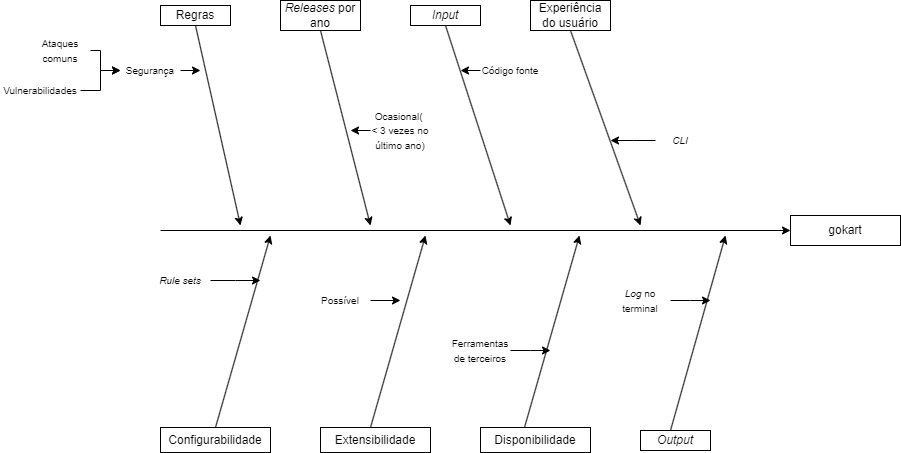

The diagram above was exported from draw.io. Its source (the exported page's mxGraphModel, read from the mxfile embedded in the PNG):
<mxGraphModel dx="2261" dy="731" grid="1" gridSize="10" guides="1" tooltips="1" connect="1" arrows="1" fold="1" page="1" pageScale="1" pageWidth="827" pageHeight="1169" math="0" shadow="0">
  <root>
    <mxCell id="0" />
    <mxCell id="1" parent="0" />
    <mxCell id="2" value="gokart" style="rounded=0;whiteSpace=wrap;html=1;" vertex="1" parent="1">
      <mxGeometry x="680" y="360" width="110" height="30" as="geometry" />
    </mxCell>
    <mxCell id="3" value="" style="endArrow=classic;html=1;rounded=0;entryX=0;entryY=0.5;entryDx=0;entryDy=0;" edge="1" target="2" parent="1">
      <mxGeometry width="50" height="50" relative="1" as="geometry">
        <mxPoint x="50" y="375" as="sourcePoint" />
        <mxPoint x="440" y="370" as="targetPoint" />
      </mxGeometry>
    </mxCell>
    <mxCell id="4" value="Regras" style="rounded=0;whiteSpace=wrap;html=1;" vertex="1" parent="1">
      <mxGeometry x="50" y="150" width="70" height="20" as="geometry" />
    </mxCell>
    <mxCell id="5" value="&lt;i&gt;Releases&lt;/i&gt;&amp;nbsp;por ano" style="rounded=0;whiteSpace=wrap;html=1;" vertex="1" parent="1">
      <mxGeometry x="170" y="145" width="80" height="30" as="geometry" />
    </mxCell>
    <mxCell id="6" value="&lt;i&gt;Input&lt;/i&gt;" style="rounded=0;whiteSpace=wrap;html=1;" vertex="1" parent="1">
      <mxGeometry x="300" y="150" width="70" height="20" as="geometry" />
    </mxCell>
    <mxCell id="7" value="Configurabilidade" style="rounded=0;whiteSpace=wrap;html=1;" vertex="1" parent="1">
      <mxGeometry x="50" y="572" width="110" height="25" as="geometry" />
    </mxCell>
    <mxCell id="8" value="Extensibilidade" style="rounded=0;whiteSpace=wrap;html=1;" vertex="1" parent="1">
      <mxGeometry x="210" y="572" width="110" height="25" as="geometry" />
    </mxCell>
    <mxCell id="9" value="Disponibilidade" style="rounded=0;whiteSpace=wrap;html=1;" vertex="1" parent="1">
      <mxGeometry x="370" y="572" width="110" height="25" as="geometry" />
    </mxCell>
    <mxCell id="10" value="Experiência do usuário" style="rounded=0;whiteSpace=wrap;html=1;" vertex="1" parent="1">
      <mxGeometry x="420" y="145" width="80" height="30" as="geometry" />
    </mxCell>
    <mxCell id="11" value="&lt;i&gt;Output&lt;/i&gt;" style="rounded=0;whiteSpace=wrap;html=1;" vertex="1" parent="1">
      <mxGeometry x="530" y="575" width="70" height="20" as="geometry" />
    </mxCell>
    <mxCell id="12" value="" style="endArrow=classic;html=1;rounded=0;exitX=0.5;exitY=1;exitDx=0;exitDy=0;" edge="1" source="4" parent="1">
      <mxGeometry width="50" height="50" relative="1" as="geometry">
        <mxPoint x="390" y="420" as="sourcePoint" />
        <mxPoint x="130" y="370" as="targetPoint" />
      </mxGeometry>
    </mxCell>
    <mxCell id="13" value="" style="endArrow=classic;html=1;rounded=0;exitX=0.5;exitY=1;exitDx=0;exitDy=0;" edge="1" source="5" parent="1">
      <mxGeometry width="50" height="50" relative="1" as="geometry">
        <mxPoint x="390" y="420" as="sourcePoint" />
        <mxPoint x="260" y="370" as="targetPoint" />
      </mxGeometry>
    </mxCell>
    <mxCell id="14" value="" style="endArrow=classic;html=1;rounded=0;exitX=0.5;exitY=1;exitDx=0;exitDy=0;" edge="1" source="6" parent="1">
      <mxGeometry width="50" height="50" relative="1" as="geometry">
        <mxPoint x="390" y="420" as="sourcePoint" />
        <mxPoint x="400" y="370" as="targetPoint" />
      </mxGeometry>
    </mxCell>
    <mxCell id="15" value="" style="endArrow=classic;html=1;rounded=0;exitX=0.5;exitY=1;exitDx=0;exitDy=0;" edge="1" source="10" parent="1">
      <mxGeometry width="50" height="50" relative="1" as="geometry">
        <mxPoint x="390" y="420" as="sourcePoint" />
        <mxPoint x="530" y="370" as="targetPoint" />
      </mxGeometry>
    </mxCell>
    <mxCell id="16" value="" style="endArrow=classic;html=1;rounded=0;exitX=0.5;exitY=0;exitDx=0;exitDy=0;" edge="1" source="7" parent="1">
      <mxGeometry width="50" height="50" relative="1" as="geometry">
        <mxPoint x="390" y="420" as="sourcePoint" />
        <mxPoint x="160" y="380" as="targetPoint" />
      </mxGeometry>
    </mxCell>
    <mxCell id="17" value="" style="endArrow=classic;html=1;rounded=0;exitX=0.5;exitY=0;exitDx=0;exitDy=0;" edge="1" parent="1">
      <mxGeometry width="50" height="50" relative="1" as="geometry">
        <mxPoint x="260" y="572" as="sourcePoint" />
        <mxPoint x="315" y="380" as="targetPoint" />
      </mxGeometry>
    </mxCell>
    <mxCell id="18" value="" style="endArrow=classic;html=1;rounded=0;exitX=0.5;exitY=0;exitDx=0;exitDy=0;" edge="1" parent="1">
      <mxGeometry width="50" height="50" relative="1" as="geometry">
        <mxPoint x="414" y="572" as="sourcePoint" />
        <mxPoint x="469" y="380" as="targetPoint" />
      </mxGeometry>
    </mxCell>
    <mxCell id="19" value="" style="endArrow=classic;html=1;rounded=0;exitX=0.5;exitY=0;exitDx=0;exitDy=0;" edge="1" parent="1">
      <mxGeometry width="50" height="50" relative="1" as="geometry">
        <mxPoint x="560" y="575" as="sourcePoint" />
        <mxPoint x="615" y="380" as="targetPoint" />
      </mxGeometry>
    </mxCell>
    <mxCell id="20" style="edgeStyle=orthogonalEdgeStyle;rounded=0;orthogonalLoop=1;jettySize=auto;html=1;exitX=1;exitY=0.5;exitDx=0;exitDy=0;" edge="1" source="21" parent="1">
      <mxGeometry relative="1" as="geometry">
        <mxPoint x="90" y="215" as="targetPoint" />
      </mxGeometry>
    </mxCell>
    <mxCell id="21" value="&lt;font style=&quot;font-size: 10px;&quot;&gt;Segurança&lt;/font&gt;" style="text;html=1;strokeColor=none;fillColor=none;align=center;verticalAlign=middle;whiteSpace=wrap;rounded=0;" vertex="1" parent="1">
      <mxGeometry x="10" y="200" width="60" height="30" as="geometry" />
    </mxCell>
    <mxCell id="22" style="edgeStyle=orthogonalEdgeStyle;rounded=0;orthogonalLoop=1;jettySize=auto;html=1;exitX=0;exitY=0.5;exitDx=0;exitDy=0;" edge="1" source="23" parent="1">
      <mxGeometry relative="1" as="geometry">
        <mxPoint x="240" y="275" as="targetPoint" />
      </mxGeometry>
    </mxCell>
    <mxCell id="23" value="&lt;font style=&quot;font-size: 10px;&quot;&gt;Ocasional(&amp;nbsp; &amp;lt; 3 vezes no último ano)&lt;/font&gt;" style="text;html=1;strokeColor=none;fillColor=none;align=center;verticalAlign=middle;whiteSpace=wrap;rounded=0;" vertex="1" parent="1">
      <mxGeometry x="260" y="260" width="60" height="30" as="geometry" />
    </mxCell>
    <mxCell id="24" style="edgeStyle=orthogonalEdgeStyle;rounded=0;orthogonalLoop=1;jettySize=auto;html=1;exitX=0;exitY=0.5;exitDx=0;exitDy=0;" edge="1" source="25" parent="1">
      <mxGeometry relative="1" as="geometry">
        <mxPoint x="350" y="215" as="targetPoint" />
      </mxGeometry>
    </mxCell>
    <mxCell id="25" value="&lt;font style=&quot;font-size: 10px;&quot;&gt;Código fonte&lt;/font&gt;" style="text;html=1;strokeColor=none;fillColor=none;align=center;verticalAlign=middle;whiteSpace=wrap;rounded=0;" vertex="1" parent="1">
      <mxGeometry x="370" y="200" width="60" height="30" as="geometry" />
    </mxCell>
    <mxCell id="26" style="edgeStyle=orthogonalEdgeStyle;rounded=0;orthogonalLoop=1;jettySize=auto;html=1;exitX=0;exitY=0.5;exitDx=0;exitDy=0;" edge="1" source="27" parent="1">
      <mxGeometry relative="1" as="geometry">
        <mxPoint x="500" y="285" as="targetPoint" />
      </mxGeometry>
    </mxCell>
    <mxCell id="27" value="&lt;span style=&quot;font-size: 10px;&quot;&gt;&lt;i&gt;CLI&lt;/i&gt;&lt;/span&gt;" style="text;html=1;strokeColor=none;fillColor=none;align=center;verticalAlign=middle;whiteSpace=wrap;rounded=0;" vertex="1" parent="1">
      <mxGeometry x="545" y="270" width="50" height="30" as="geometry" />
    </mxCell>
    <mxCell id="28" style="edgeStyle=orthogonalEdgeStyle;rounded=0;orthogonalLoop=1;jettySize=auto;html=1;exitX=1;exitY=0.5;exitDx=0;exitDy=0;" edge="1" source="29" parent="1">
      <mxGeometry relative="1" as="geometry">
        <mxPoint x="150" y="425" as="targetPoint" />
      </mxGeometry>
    </mxCell>
    <mxCell id="29" value="&lt;span style=&quot;font-size: 10px;&quot;&gt;&lt;i&gt;Rule sets&lt;/i&gt;&lt;/span&gt;" style="text;html=1;strokeColor=none;fillColor=none;align=center;verticalAlign=middle;whiteSpace=wrap;rounded=0;" vertex="1" parent="1">
      <mxGeometry x="40" y="410" width="60" height="30" as="geometry" />
    </mxCell>
    <mxCell id="30" style="edgeStyle=orthogonalEdgeStyle;rounded=0;orthogonalLoop=1;jettySize=auto;html=1;exitX=1;exitY=0.5;exitDx=0;exitDy=0;" edge="1" source="31" parent="1">
      <mxGeometry relative="1" as="geometry">
        <mxPoint x="290" y="445" as="targetPoint" />
      </mxGeometry>
    </mxCell>
    <mxCell id="31" value="&lt;span style=&quot;font-size: 10px;&quot;&gt;Possível&lt;/span&gt;" style="text;html=1;strokeColor=none;fillColor=none;align=center;verticalAlign=middle;whiteSpace=wrap;rounded=0;" vertex="1" parent="1">
      <mxGeometry x="200" y="430" width="60" height="30" as="geometry" />
    </mxCell>
    <mxCell id="32" style="edgeStyle=orthogonalEdgeStyle;rounded=0;orthogonalLoop=1;jettySize=auto;html=1;exitX=1;exitY=0.5;exitDx=0;exitDy=0;" edge="1" source="33" parent="1">
      <mxGeometry relative="1" as="geometry">
        <mxPoint x="440" y="495" as="targetPoint" />
      </mxGeometry>
    </mxCell>
    <mxCell id="33" value="&lt;span style=&quot;font-size: 10px;&quot;&gt;Ferramentas de terceiros&lt;/span&gt;" style="text;html=1;strokeColor=none;fillColor=none;align=center;verticalAlign=middle;whiteSpace=wrap;rounded=0;" vertex="1" parent="1">
      <mxGeometry x="340" y="480" width="60" height="30" as="geometry" />
    </mxCell>
    <mxCell id="34" style="edgeStyle=orthogonalEdgeStyle;rounded=0;orthogonalLoop=1;jettySize=auto;html=1;exitX=1;exitY=0.5;exitDx=0;exitDy=0;" edge="1" source="35" parent="1">
      <mxGeometry relative="1" as="geometry">
        <mxPoint x="600" y="445" as="targetPoint" />
      </mxGeometry>
    </mxCell>
    <mxCell id="35" value="&lt;span style=&quot;font-size: 10px;&quot;&gt;&lt;i&gt;Log&lt;/i&gt;&amp;nbsp;no terminal&lt;/span&gt;" style="text;html=1;strokeColor=none;fillColor=none;align=center;verticalAlign=middle;whiteSpace=wrap;rounded=0;" vertex="1" parent="1">
      <mxGeometry x="500" y="430" width="60" height="30" as="geometry" />
    </mxCell>
    <mxCell id="36" style="edgeStyle=orthogonalEdgeStyle;rounded=0;orthogonalLoop=1;jettySize=auto;html=1;exitX=1;exitY=0.5;exitDx=0;exitDy=0;entryX=0;entryY=0.5;entryDx=0;entryDy=0;" edge="1" source="37" target="21" parent="1">
      <mxGeometry relative="1" as="geometry">
        <Array as="points">
          <mxPoint x="-10" y="195" />
          <mxPoint x="-10" y="215" />
        </Array>
      </mxGeometry>
    </mxCell>
    <mxCell id="37" value="&lt;font style=&quot;font-size: 10px;&quot;&gt;Ataques comuns&lt;/font&gt;" style="text;html=1;strokeColor=none;fillColor=none;align=center;verticalAlign=middle;whiteSpace=wrap;rounded=0;" vertex="1" parent="1">
      <mxGeometry x="-80" y="180" width="60" height="30" as="geometry" />
    </mxCell>
    <mxCell id="38" style="edgeStyle=orthogonalEdgeStyle;rounded=0;orthogonalLoop=1;jettySize=auto;html=1;exitX=1;exitY=0.5;exitDx=0;exitDy=0;entryX=0;entryY=0.5;entryDx=0;entryDy=0;" edge="1" source="39" target="21" parent="1">
      <mxGeometry relative="1" as="geometry" />
    </mxCell>
    <mxCell id="39" value="&lt;font style=&quot;font-size: 10px;&quot;&gt;Vulnerabilidades&lt;/font&gt;" style="text;html=1;strokeColor=none;fillColor=none;align=center;verticalAlign=middle;whiteSpace=wrap;rounded=0;" vertex="1" parent="1">
      <mxGeometry x="-110" y="220" width="80" height="30" as="geometry" />
    </mxCell>
  </root>
</mxGraphModel>